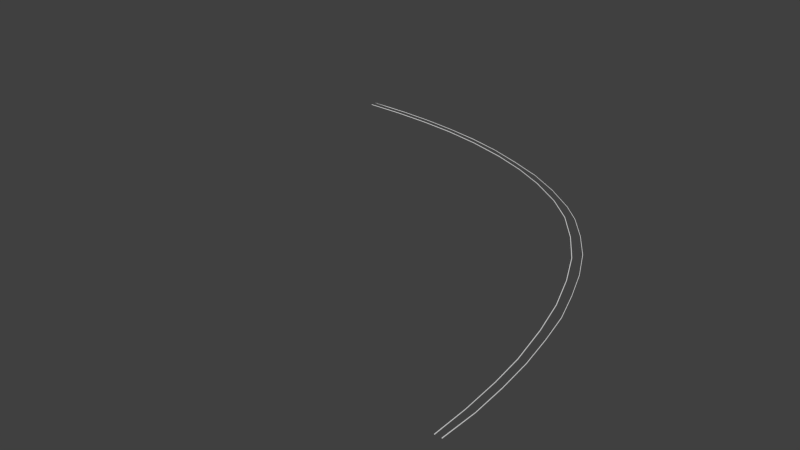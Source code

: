 # Source: l90_turn_rails.blend  (saved by Blender 2.70.0; exported with 4.5.12 LTS)
import bpy
from mathutils import Matrix  # noqa: F401  (used for matrix-valued properties, if any)

bpy.ops.wm.read_factory_settings(use_empty=True)
scene = bpy.context.scene
scene.name = 'Scene'

# ---- collections
col_collection_1 = bpy.data.collections.new('Collection 1'); scene.collection.children.link(col_collection_1)

# ---- world
world_world = bpy.data.worlds.new('World'); scene.world = world_world
world_world.color = (0.05088, 0.05088, 0.05088)
world_world.use_sun_shadow = False
world_world.sun_shadow_jitter_overblur = 0.0
world_world.cycles.sampling_method = 'MANUAL'
world_world.cycles.sample_map_resolution = 256

# ---- meshes
me_cube_004 = bpy.data.meshes.new('Cube.004')
me_cube_004.from_pydata([(-25.01, 16.79, 6.437e-06), (-25.01, 16.79, 0.01862), (-1.134e-07, 0.1332, 0.01861), (-1.134e-07, 0.1332, 8.047e-07), (-25.04, 16.79, 6.46e-06), (-25.04, 16.79, 0.01862), (-7.921e-08, 0.1133, 0.01861), (-9.411e-08, 0.1133, 7.972e-07), (-25.04, 15.29, 0.01114), (-24.89, 13.76, 0.01114), (-24.61, 12.24, 0.01114), (-24.15, 10.73, 0.01114), (-23.46, 9.165, 0.01114), (-22.64, 7.791, 0.01114), (-21.69, 6.561, 0.01114), (-20.4, 5.253, 0.01114), (-19.04, 4.213, 0.01114), (-17.27, 3.237, 0.01114), (-15.42, 2.414, 0.01114), (-13.35, 1.749, 0.01114), (-11.14, 1.185, 0.01114), (-8.853, 0.7655, 0.01114), (-6.334, 0.4181, 0.01114), (-4.346, 0.2552, 0.01114), (-2.076, 0.1474, 0.01114), (-2.056, 0.1626, 0.01114), (-4.321, 0.2724, 0.01114), (-6.308, 0.4378, 0.01114), (-8.826, 0.7848, 0.01114), (-11.11, 1.204, 0.01114), (-13.32, 1.767, 0.01114), (-15.39, 2.434, 0.01114), (-17.24, 3.255, 0.01114), (-19.01, 4.231, 0.01114), (-20.37, 5.269, 0.01114), (-21.66, 6.575, 0.01114), (-22.61, 7.803, 0.01114), (-23.42, 9.175, 0.01114), (-24.11, 10.74, 0.01114), (-24.57, 12.25, 0.01114), (-24.85, 13.77, 0.01114), (-25.0, 15.3, 0.01114), (-2.076, 0.1474, -0.007547), (-4.346, 0.2552, -0.007547), (-6.334, 0.4181, -0.007547), (-8.853, 0.7655, -0.007546), (-11.14, 1.185, -0.007546), (-13.35, 1.749, -0.007546), (-15.42, 2.414, -0.007545), (-17.27, 3.237, -0.007545), (-19.04, 4.213, -0.007545), (-20.4, 5.253, -0.007544), (-21.69, 6.561, -0.007544), (-22.64, 7.791, -0.007544), (-23.46, 9.165, -0.007544), (-24.15, 10.73, -0.007543), (-24.61, 12.24, -0.007543), (-24.89, 13.76, -0.007543), (-25.04, 15.29, -0.007542), (-25.0, 15.3, -0.007542), (-24.85, 13.77, -0.007543), (-24.57, 12.25, -0.007543), (-24.11, 10.74, -0.007543), (-23.42, 9.175, -0.007544), (-22.61, 7.803, -0.007544), (-21.66, 6.575, -0.007544), (-20.37, 5.269, -0.007544), (-19.01, 4.231, -0.007545), (-17.24, 3.255, -0.007545), (-15.39, 2.434, -0.007545), (-13.32, 1.767, -0.007546), (-11.11, 1.204, -0.007546), (-8.826, 0.7848, -0.007546), (-6.308, 0.4378, -0.007547), (-4.321, 0.2724, -0.007547), (-2.056, 0.1626, -0.007547), (-25.41, 16.79, 8.307e-06), (-25.38, 16.79, 0.01862), (1.411e-07, -0.1133, 0.01861), (1.411e-07, -0.1133, -7.451e-08), (-25.41, 16.79, 8.292e-06), (-25.41, 16.79, 0.01862), (-0.0004, -0.1332, 0.01861), (-0.0004, -0.1332, -7.451e-08), (-25.43, 16.07, 0.01115), (-25.39, 15.05, 0.01115), (-25.24, 13.71, 0.01115), (-24.97, 12.34, 0.01115), (-24.59, 10.98, 0.01114), (-24.05, 9.637, 0.01114), (-23.33, 8.314, 0.01114), (-22.52, 7.026, 0.01114), (-21.47, 5.794, 0.01114), (-20.21, 4.612, 0.01114), (-19.2, 3.867, 0.01114), (-17.68, 3.014, 0.01076), (-16.04, 2.252, 0.01114), (-14.19, 1.62, 0.01114), (-12.28, 1.111, 0.01114), (-10.34, 0.6631, 0.01114), (-8.318, 0.3583, 0.01114), (-6.271, 0.1063, 0.01114), (-4.21, -0.05143, 0.01114), (-2.132, -0.1447, 0.01114), (-2.132, -0.1274, 0.01114), (-4.208, -0.03372, 0.01114), (-6.267, 0.1239, 0.01114), (-8.313, 0.3758, 0.01114), (-10.33, 0.6803, 0.01114), (-12.28, 1.128, 0.01114), (-14.18, 1.636, 0.01114), (-16.02, 2.267, 0.01114), (-17.66, 3.028, 0.01076), (-19.18, 3.88, 0.01114), (-20.19, 4.623, 0.01114), (-21.45, 5.803, 0.01114), (-22.5, 7.033, 0.01114), (-23.3, 8.32, 0.01114), (-24.03, 9.641, 0.01114), (-24.56, 10.99, 0.01114), (-24.95, 12.34, 0.01115), (-25.22, 13.71, 0.01115), (-25.37, 15.05, 0.01115), (-25.4, 16.07, 0.01115), (-2.132, -0.1447, -0.007548), (-4.21, -0.05143, -0.007548), (-6.271, 0.1063, -0.007547), (-8.318, 0.3583, -0.007547), (-10.34, 0.6631, -0.007547), (-12.28, 1.111, -0.007546), (-14.19, 1.62, -0.007546), (-16.04, 2.252, -0.007545), (-17.68, 3.014, -0.007924), (-19.2, 3.867, -0.007544), (-20.21, 4.612, -0.007544), (-21.47, 5.794, -0.007544), (-22.52, 7.026, -0.007543), (-23.33, 8.314, -0.007543), (-24.05, 9.637, -0.007542), (-24.59, 10.98, -0.007542), (-24.97, 12.34, -0.007542), (-25.24, 13.71, -0.007541), (-25.39, 15.05, -0.007541), (-25.43, 16.07, -0.007541), (-25.4, 16.07, -0.007541), (-25.37, 15.05, -0.007541), (-25.22, 13.71, -0.007541), (-24.95, 12.34, -0.007542), (-24.56, 10.99, -0.007542), (-24.03, 9.641, -0.007543), (-23.3, 8.32, -0.007543), (-22.5, 7.033, -0.007543), (-21.45, 5.803, -0.007544), (-20.19, 4.623, -0.007544), (-19.18, 3.88, -0.007545), (-17.66, 3.028, -0.007924), (-16.02, 2.267, -0.007545), (-14.18, 1.636, -0.007546), (-12.28, 1.128, -0.007546), (-10.33, 0.6803, -0.007547), (-8.313, 0.3758, -0.007547), (-6.267, 0.1239, -0.007547), (-4.208, -0.03372, -0.007548), (-2.132, -0.1274, -0.007548)], [], [(4, 5, 1, 0), (24, 6, 2, 25), (6, 7, 3, 2), (75, 25, 2, 3), (8, 9, 40, 41), (9, 10, 39, 40), (10, 11, 38, 39), (11, 12, 37, 38), (12, 13, 36, 37), (13, 14, 35, 36), (14, 15, 34, 35), (15, 16, 33, 34), (16, 17, 32, 33), (17, 18, 31, 32), (18, 19, 30, 31), (19, 20, 29, 30), (20, 21, 28, 29), (21, 22, 27, 28), (22, 23, 26, 27), (23, 24, 25, 26), (7, 42, 75, 3), (42, 43, 74, 75), (43, 44, 73, 74), (44, 45, 72, 73), (45, 46, 71, 72), (46, 47, 70, 71), (47, 48, 69, 70), (48, 49, 68, 69), (49, 50, 67, 68), (50, 51, 66, 67), (51, 52, 65, 66), (52, 53, 64, 65), (53, 54, 63, 64), (54, 55, 62, 63), (55, 56, 61, 62), (56, 57, 60, 61), (57, 58, 59, 60), (0, 1, 41, 59), (59, 41, 40, 60), (60, 40, 39, 61), (61, 39, 38, 62), (62, 38, 37, 63), (63, 37, 36, 64), (64, 36, 35, 65), (65, 35, 34, 66), (66, 34, 33, 67), (67, 33, 32, 68), (68, 32, 31, 69), (69, 31, 30, 70), (70, 30, 29, 71), (71, 29, 28, 72), (72, 28, 27, 73), (73, 27, 26, 74), (74, 26, 25, 75), (7, 6, 24, 42), (42, 24, 23, 43), (43, 23, 22, 44), (44, 22, 21, 45), (45, 21, 20, 46), (46, 20, 19, 47), (47, 19, 18, 48), (48, 18, 17, 49), (49, 17, 16, 50), (50, 16, 15, 51), (51, 15, 14, 52), (52, 14, 13, 53), (53, 13, 12, 54), (54, 12, 11, 55), (55, 11, 10, 56), (56, 10, 9, 57), (57, 9, 8, 58), (58, 8, 5, 4), (58, 4, 0, 59), (5, 8, 41, 1), (80, 81, 77, 76), (103, 82, 78, 104), (82, 83, 79, 78), (143, 80, 76, 144), (163, 104, 78, 79), (143, 84, 81, 80), (81, 84, 123, 77), (84, 85, 122, 123), (85, 86, 121, 122), (86, 87, 120, 121), (87, 88, 119, 120), (88, 89, 118, 119), (89, 90, 117, 118), (90, 91, 116, 117), (91, 92, 115, 116), (92, 93, 114, 115), (93, 94, 113, 114), (94, 95, 112, 113), (95, 96, 111, 112), (96, 97, 110, 111), (97, 98, 109, 110), (98, 99, 108, 109), (99, 100, 107, 108), (100, 101, 106, 107), (101, 102, 105, 106), (102, 103, 104, 105), (83, 124, 163, 79), (124, 125, 162, 163), (125, 126, 161, 162), (126, 127, 160, 161), (127, 128, 159, 160), (128, 129, 158, 159), (129, 130, 157, 158), (130, 131, 156, 157), (131, 132, 155, 156), (132, 133, 154, 155), (133, 134, 153, 154), (134, 135, 152, 153), (135, 136, 151, 152), (136, 137, 150, 151), (137, 138, 149, 150), (138, 139, 148, 149), (139, 140, 147, 148), (140, 141, 146, 147), (141, 142, 145, 146), (142, 143, 144, 145), (76, 77, 123, 144), (144, 123, 122, 145), (145, 122, 121, 146), (146, 121, 120, 147), (147, 120, 119, 148), (148, 119, 118, 149), (149, 118, 117, 150), (150, 117, 116, 151), (151, 116, 115, 152), (152, 115, 114, 153), (153, 114, 113, 154), (154, 113, 112, 155), (155, 112, 111, 156), (156, 111, 110, 157), (157, 110, 109, 158), (158, 109, 108, 159), (159, 108, 107, 160), (160, 107, 106, 161), (161, 106, 105, 162), (162, 105, 104, 163), (83, 82, 103, 124), (124, 103, 102, 125), (125, 102, 101, 126), (126, 101, 100, 127), (127, 100, 99, 128), (128, 99, 98, 129), (129, 98, 97, 130), (130, 97, 96, 131), (131, 96, 95, 132), (132, 95, 94, 133), (133, 94, 93, 134), (134, 93, 92, 135), (135, 92, 91, 136), (136, 91, 90, 137), (137, 90, 89, 138), (138, 89, 88, 139), (139, 88, 87, 140), (140, 87, 86, 141), (141, 86, 85, 142), (142, 85, 84, 143)])
me_cube_004.use_remesh_preserve_volume = False
me_cube_004.use_remesh_preserve_attributes = False
me_cube_004.use_mirror_vertex_groups = False
me_cube_004.update()

# ---- objects
ob_cube = bpy.data.objects.new('Cube', me_cube_004)

# ---- transforms, parenting, visibility, modifiers, constraints
ob_cube.location = (0.0, 0.0, 0.0)
ob_cube.rotation_euler = (0.0, 0.0, -1.571)
ob_cube.scale = (0.3173, -0.4764, 0.5094)
ob_cube.lineart.crease_threshold = 0.0

# ---- collection membership
col_collection_1.objects.link(ob_cube)

# ---- scene / render settings (as saved in the file)
scene.frame_start = 1; scene.frame_end = 250; scene.frame_set(1)
scene.render.engine = 'BLENDER_EEVEE_NEXT'
scene.render.resolution_percentage = 50
scene.render.dither_intensity = 0.0
scene.cycles.use_denoising = False
scene.cycles.samples = 10
scene.cycles.sampling_pattern = 'TABULATED_SOBOL'
scene.cycles.light_sampling_threshold = 0.0
scene.cycles.use_adaptive_sampling = False
scene.cycles.use_light_tree = False
scene.cycles.blur_glossy = 0.0
scene.cycles.volume_bounces = 1
scene.cycles.pixel_filter_type = 'GAUSSIAN'
scene.cycles.sample_clamp_indirect = 0.0
scene.view_settings.view_transform = 'Standard'
bpy.context.view_layer.update()

# ---- added for rendering (the .blend has no active camera and no usable light): camera, sun
cam_auto = bpy.data.cameras.new('AutoCamera')
cam_auto.lens = 50.0
cam_auto.sensor_width = 36.0
cam_auto.clip_end = 1000.0
ob_auto_camera = bpy.data.objects.new('AutoCamera', cam_auto)
scene.collection.objects.link(ob_auto_camera)
ob_auto_camera.location = (6.59193, -8.63488, 8.44871)
ob_auto_camera.rotation_euler = (1.09748, -7.21219e-08, 0.694738)
scene.camera = ob_auto_camera
light_auto_sun = bpy.data.lights.new('AutoSun', 'SUN')
light_auto_sun.energy = 3.0
light_auto_sun.angle = 0.0523599
ob_auto_sun = bpy.data.objects.new('AutoSun', light_auto_sun)
scene.collection.objects.link(ob_auto_sun)
ob_auto_sun.rotation_euler = (0.872665, 0.174533, 0.523599)
bpy.context.view_layer.update()
